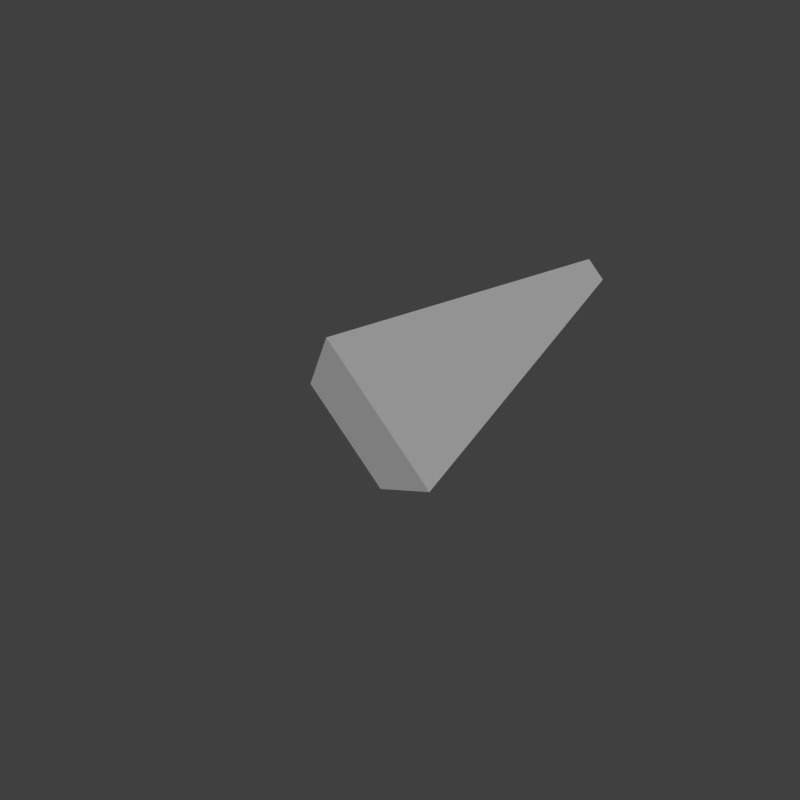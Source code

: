 # Source: ship01.blend  (saved by Blender 2.66.1; exported with 4.5.12 LTS)
import bpy
from mathutils import Matrix  # noqa: F401  (used for matrix-valued properties, if any)

bpy.ops.wm.read_factory_settings(use_empty=True)
scene = bpy.context.scene
scene.name = 'Scene'

# ---- collections
col_collection_1 = bpy.data.collections.new('Collection 1'); scene.collection.children.link(col_collection_1)

# ---- materials (node trees are filled in below, after node groups)
mat_material = bpy.data.materials.new('Material')
mat_material.alpha_threshold = 0.0
mat_material.use_transparent_shadow = False
mat_material.roughness = 0.5
mat_material.line_color = (0.0, 0.0, 0.0, 1.0)

# ---- material node trees

# ---- world
world_world = bpy.data.worlds.new('World'); scene.world = world_world
world_world.color = (0.05088, 0.05088, 0.05088)
world_world.use_sun_shadow = False
world_world.sun_shadow_jitter_overblur = 0.0
world_world.cycles.sampling_method = 'MANUAL'
world_world.cycles.sample_map_resolution = 256

# ---- cameras
cam_camera = bpy.data.cameras.new('Camera')
cam_camera.clip_end = 100.0
cam_camera.lens = 35.0
cam_camera.sensor_width = 32.0
cam_camera.sensor_height = 18.0
cam_camera.ortho_scale = 7.314
cam_camera.dof.focus_distance = 0.0
cam_camera.dof.aperture_fstop = 128.0

# ---- lights
light_lamp = bpy.data.lights.new('Lamp', 'SUN')
light_lamp.transmission_factor = 0.0
light_lamp.cutoff_distance = 30.0
light_lamp.angle = 0.1993
light_lamp.energy = 1.0
light_lamp.shadow_buffer_clip_start = 1.001
light_lamp.shadow_soft_size = 0.1
light_lamp.shadow_cascade_max_distance = 1000.0
light_lamp.cycles.use_multiple_importance_sampling = False

# ---- meshes
me_cube = bpy.data.meshes.new('Cube')
me_cube.from_pydata([(2.692, -0.09208, -0.4106), (-0.2869, -0.6506, -1.0), (-0.2869, 0.6506, -1.0), (2.692, 0.09208, -0.4106), (2.692, -0.09208, 0.4106), (-0.2869, -0.6506, 1.0), (-0.2869, 0.6506, 1.0), (2.692, 0.09208, 0.4106), (-0.7437, -0.4667, -0.4764), (-0.7437, 0.4667, -0.4764), (-0.7437, -0.4667, 0.4764), (-0.7437, 0.4667, 0.4764)], [], [(0, 1, 2, 3), (4, 7, 6, 5), (0, 4, 5, 1), (6, 2, 9, 11), (2, 6, 7, 3), (4, 0, 3, 7), (8, 10, 11, 9), (5, 6, 11, 10), (2, 1, 8, 9), (1, 5, 10, 8)])
me_cube.materials.append(mat_material)
me_cube.use_remesh_preserve_volume = False
me_cube.use_remesh_preserve_attributes = False
me_cube.use_mirror_vertex_groups = False
me_cube.update()

# ---- objects
ob_cube = bpy.data.objects.new('Cube', me_cube)
ob_lamp = bpy.data.objects.new('Lamp', light_lamp)
ob_camera = bpy.data.objects.new('Camera', cam_camera)

# ---- transforms, parenting, visibility, modifiers, constraints
ob_cube.location = (0.0, 0.0, 0.0)
ob_cube.rotation_euler = (0.0, -0.0, -5.695)
ob_cube.scale = (1.0, 1.537, 1.0)
ob_cube.lock_rotations_4d = False
ob_cube.empty_display_type = 'ARROWS'
ob_cube.lineart.crease_threshold = 0.0
ob_lamp.location = (0.0, 0.0, 10.75)
ob_lamp.lock_rotations_4d = False
ob_lamp.empty_display_type = 'ARROWS'
ob_lamp.color = (0.0, 0.0, 0.0, 0.0)
ob_lamp.lineart.crease_threshold = 0.0
ob_camera.location = (0.0, 0.0, 10.41)
ob_camera.lock_rotations_4d = False
ob_camera.empty_display_type = 'ARROWS'
ob_camera.color = (0.0, 0.0, 0.0, 0.0)
ob_camera.display_type = 'WIRE'
ob_camera.lineart.crease_threshold = 0.0

# ---- collection membership
col_collection_1.objects.link(ob_cube)
col_collection_1.objects.link(ob_lamp)
col_collection_1.objects.link(ob_camera)

# ---- scene / render settings (as saved in the file)
scene.camera = ob_camera
scene.frame_start = 1; scene.frame_end = 703; scene.frame_set(656)
scene.render.engine = 'BLENDER_EEVEE_NEXT'
scene.render.image_settings.color_depth = '16'
scene.render.image_settings.compression = 90
scene.render.resolution_x = 64
scene.render.resolution_y = 64
scene.render.dither_intensity = 0.0
scene.render.film_transparent = True
scene.render.bake_margin = 2
scene.cycles.use_denoising = False
scene.cycles.samples = 10
scene.cycles.sampling_pattern = 'TABULATED_SOBOL'
scene.cycles.light_sampling_threshold = 0.0
scene.cycles.use_adaptive_sampling = False
scene.cycles.use_light_tree = False
scene.cycles.blur_glossy = 0.0
scene.cycles.volume_bounces = 1
scene.cycles.pixel_filter_type = 'GAUSSIAN'
scene.cycles.sample_clamp_indirect = 0.0
scene.view_settings.view_transform = 'Standard'
bpy.context.view_layer.update()
